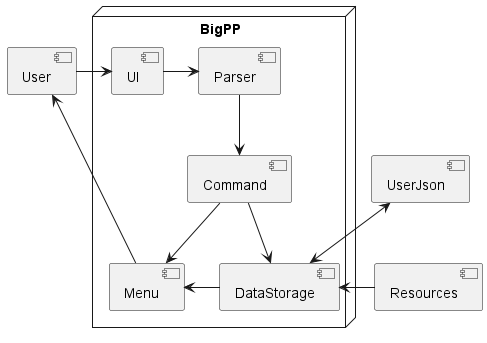

The diagram above was rendered by PlantUML. Its source (embedded in the PNG):
@startuml

node "BigPP" {
    [UI]
    [Parser]
    [Command]
    [DataStorage]
    [Menu]
}

[User] -> [UI]
[UI] -> [Parser]
[Parser] --> [Command]
[Command] --> [Menu]
[Menu] -left-> [User]
[Command] --> [DataStorage]
[DataStorage] -left-> [Menu]
[Resources] -right-> [DataStorage]
[UserJson] <--> [DataStorage]


@enduml